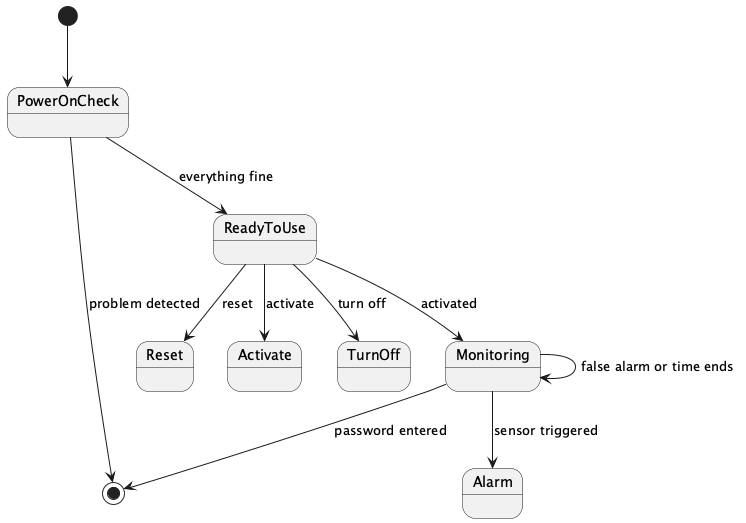

The diagram above was rendered by PlantUML. Its source (embedded in the PNG):
@startuml
[*] --> PowerOnCheck
PowerOnCheck --> [*] : problem detected
PowerOnCheck --> ReadyToUse : everything fine
ReadyToUse --> Reset : reset
ReadyToUse --> Activate : activate
ReadyToUse --> TurnOff : turn off
ReadyToUse --> Monitoring : activated
Monitoring --> Alarm : sensor triggered
Monitoring --> Monitoring : false alarm or time ends
Monitoring --> [*] : password entered
@enduml